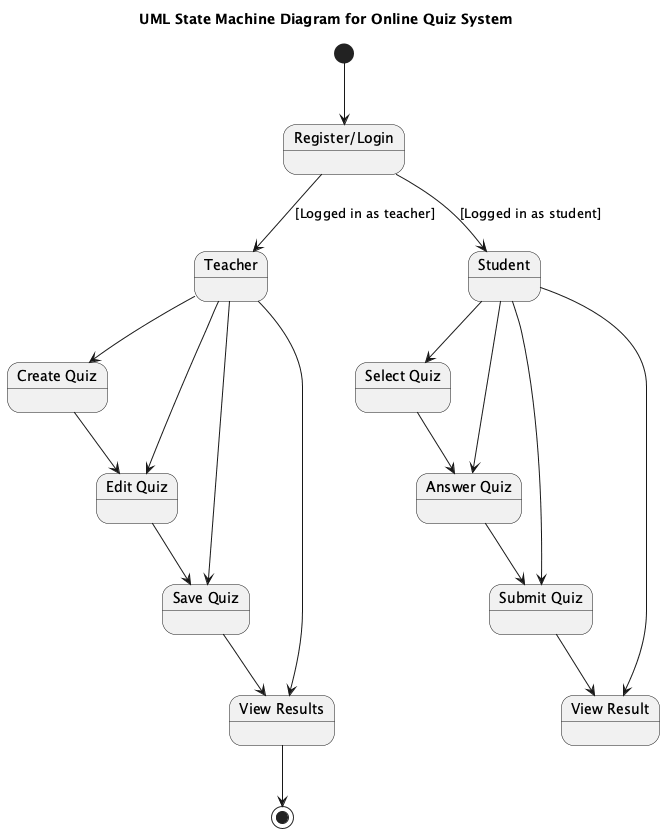

The diagram above was rendered by PlantUML. Its source (embedded in the PNG):
@startuml
title UML State Machine Diagram for Online Quiz System

state "Register/Login" as RegisterLogin
state "Teacher" as Teacher
state "Student" as Student
state "Create Quiz" as CreateQuiz
state "Edit Quiz" as EditQuiz
state "Save Quiz" as SaveQuiz
state "View Results" as ViewResults
state "Select Quiz" as SelectQuiz
state "Answer Quiz" as AnswerQuiz
state "Submit Quiz" as SubmitQuiz
state "View Result" as ViewResult

[*] --> RegisterLogin

RegisterLogin --> Teacher : [Logged in as teacher]
RegisterLogin --> Student : [Logged in as student]

Teacher --> CreateQuiz
Teacher --> EditQuiz
Teacher --> SaveQuiz
Teacher --> ViewResults

Student --> SelectQuiz
Student --> AnswerQuiz
Student --> SubmitQuiz
Student --> ViewResult

CreateQuiz --> EditQuiz
EditQuiz --> SaveQuiz
SaveQuiz --> ViewResults

SelectQuiz --> AnswerQuiz
AnswerQuiz --> SubmitQuiz
SubmitQuiz --> ViewResult

ViewResults --> [*]

@enduml